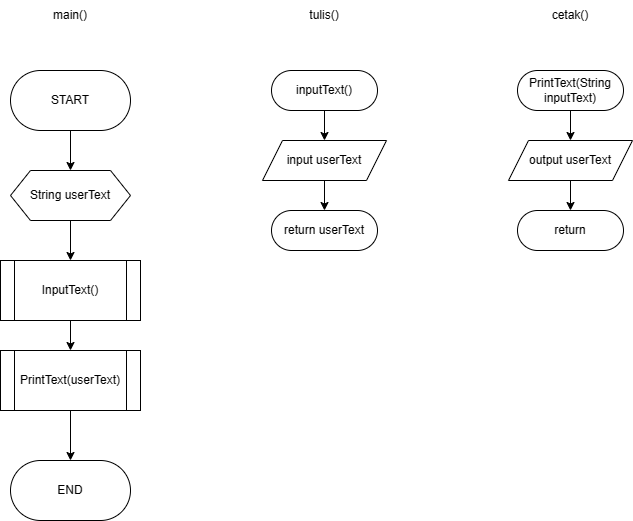

The diagram above was exported from draw.io. Its source (the exported page's mxGraphModel, read from the mxfile embedded in the PNG):
<mxGraphModel dx="1318" dy="569" grid="1" gridSize="10" guides="1" tooltips="1" connect="1" arrows="1" fold="1" page="1" pageScale="1" pageWidth="827" pageHeight="1169" math="0" shadow="0">
  <root>
    <mxCell id="0" />
    <mxCell id="1" parent="0" />
    <mxCell id="7qkKaQVdPN6oB_c-gMz0-18" value="" style="edgeStyle=orthogonalEdgeStyle;rounded=0;orthogonalLoop=1;jettySize=auto;html=1;" edge="1" parent="1" source="7qkKaQVdPN6oB_c-gMz0-1" target="7qkKaQVdPN6oB_c-gMz0-3">
      <mxGeometry relative="1" as="geometry" />
    </mxCell>
    <mxCell id="7qkKaQVdPN6oB_c-gMz0-1" value="START" style="rounded=1;whiteSpace=wrap;html=1;arcSize=50;" vertex="1" parent="1">
      <mxGeometry x="100" y="90" width="120" height="60" as="geometry" />
    </mxCell>
    <mxCell id="7qkKaQVdPN6oB_c-gMz0-2" value="END" style="rounded=1;whiteSpace=wrap;html=1;arcSize=50;" vertex="1" parent="1">
      <mxGeometry x="100" y="480" width="120" height="60" as="geometry" />
    </mxCell>
    <mxCell id="7qkKaQVdPN6oB_c-gMz0-19" value="" style="edgeStyle=orthogonalEdgeStyle;rounded=0;orthogonalLoop=1;jettySize=auto;html=1;" edge="1" parent="1" source="7qkKaQVdPN6oB_c-gMz0-3" target="7qkKaQVdPN6oB_c-gMz0-8">
      <mxGeometry relative="1" as="geometry" />
    </mxCell>
    <mxCell id="7qkKaQVdPN6oB_c-gMz0-3" value="String userText" style="shape=hexagon;perimeter=hexagonPerimeter2;whiteSpace=wrap;html=1;fixedSize=1;" vertex="1" parent="1">
      <mxGeometry x="100" y="190" width="120" height="50" as="geometry" />
    </mxCell>
    <mxCell id="7qkKaQVdPN6oB_c-gMz0-5" value="tulis()" style="text;html=1;strokeColor=none;fillColor=none;align=center;verticalAlign=middle;whiteSpace=wrap;rounded=0;" vertex="1" parent="1">
      <mxGeometry x="384" y="20" width="60" height="30" as="geometry" />
    </mxCell>
    <mxCell id="7qkKaQVdPN6oB_c-gMz0-6" value="cetak()" style="text;html=1;strokeColor=none;fillColor=none;align=center;verticalAlign=middle;whiteSpace=wrap;rounded=0;" vertex="1" parent="1">
      <mxGeometry x="630" y="20" width="60" height="30" as="geometry" />
    </mxCell>
    <mxCell id="7qkKaQVdPN6oB_c-gMz0-7" value="main()" style="text;html=1;strokeColor=none;fillColor=none;align=center;verticalAlign=middle;whiteSpace=wrap;rounded=0;" vertex="1" parent="1">
      <mxGeometry x="130" y="20" width="60" height="30" as="geometry" />
    </mxCell>
    <mxCell id="7qkKaQVdPN6oB_c-gMz0-20" value="" style="edgeStyle=orthogonalEdgeStyle;rounded=0;orthogonalLoop=1;jettySize=auto;html=1;" edge="1" parent="1" source="7qkKaQVdPN6oB_c-gMz0-8" target="7qkKaQVdPN6oB_c-gMz0-9">
      <mxGeometry relative="1" as="geometry" />
    </mxCell>
    <mxCell id="7qkKaQVdPN6oB_c-gMz0-8" value="InputText()" style="shape=process;whiteSpace=wrap;html=1;backgroundOutline=1;" vertex="1" parent="1">
      <mxGeometry x="90" y="280" width="140" height="60" as="geometry" />
    </mxCell>
    <mxCell id="7qkKaQVdPN6oB_c-gMz0-21" value="" style="edgeStyle=orthogonalEdgeStyle;rounded=0;orthogonalLoop=1;jettySize=auto;html=1;" edge="1" parent="1" source="7qkKaQVdPN6oB_c-gMz0-9" target="7qkKaQVdPN6oB_c-gMz0-2">
      <mxGeometry relative="1" as="geometry" />
    </mxCell>
    <mxCell id="7qkKaQVdPN6oB_c-gMz0-9" value="PrintText(userText)" style="shape=process;whiteSpace=wrap;html=1;backgroundOutline=1;" vertex="1" parent="1">
      <mxGeometry x="90" y="370" width="140" height="60" as="geometry" />
    </mxCell>
    <mxCell id="7qkKaQVdPN6oB_c-gMz0-23" value="" style="edgeStyle=orthogonalEdgeStyle;rounded=0;orthogonalLoop=1;jettySize=auto;html=1;" edge="1" parent="1" source="7qkKaQVdPN6oB_c-gMz0-10" target="7qkKaQVdPN6oB_c-gMz0-11">
      <mxGeometry relative="1" as="geometry" />
    </mxCell>
    <mxCell id="7qkKaQVdPN6oB_c-gMz0-10" value="inputText()" style="rounded=1;whiteSpace=wrap;html=1;arcSize=50;" vertex="1" parent="1">
      <mxGeometry x="361" y="90" width="106" height="40" as="geometry" />
    </mxCell>
    <mxCell id="7qkKaQVdPN6oB_c-gMz0-25" value="" style="edgeStyle=orthogonalEdgeStyle;rounded=0;orthogonalLoop=1;jettySize=auto;html=1;" edge="1" parent="1" source="7qkKaQVdPN6oB_c-gMz0-11" target="7qkKaQVdPN6oB_c-gMz0-12">
      <mxGeometry relative="1" as="geometry" />
    </mxCell>
    <mxCell id="7qkKaQVdPN6oB_c-gMz0-11" value="input userText" style="shape=parallelogram;perimeter=parallelogramPerimeter;whiteSpace=wrap;html=1;fixedSize=1;" vertex="1" parent="1">
      <mxGeometry x="352" y="160" width="124" height="40" as="geometry" />
    </mxCell>
    <mxCell id="7qkKaQVdPN6oB_c-gMz0-12" value="return userText" style="rounded=1;whiteSpace=wrap;html=1;arcSize=50;" vertex="1" parent="1">
      <mxGeometry x="361" y="230" width="106" height="40" as="geometry" />
    </mxCell>
    <mxCell id="7qkKaQVdPN6oB_c-gMz0-24" value="" style="edgeStyle=orthogonalEdgeStyle;rounded=0;orthogonalLoop=1;jettySize=auto;html=1;" edge="1" parent="1" source="7qkKaQVdPN6oB_c-gMz0-13" target="7qkKaQVdPN6oB_c-gMz0-17">
      <mxGeometry relative="1" as="geometry" />
    </mxCell>
    <mxCell id="7qkKaQVdPN6oB_c-gMz0-13" value="PrintText(String inputText)" style="rounded=1;whiteSpace=wrap;html=1;arcSize=50;" vertex="1" parent="1">
      <mxGeometry x="607" y="90" width="106" height="40" as="geometry" />
    </mxCell>
    <mxCell id="7qkKaQVdPN6oB_c-gMz0-14" value="return" style="rounded=1;whiteSpace=wrap;html=1;arcSize=50;" vertex="1" parent="1">
      <mxGeometry x="607" y="230" width="106" height="40" as="geometry" />
    </mxCell>
    <mxCell id="7qkKaQVdPN6oB_c-gMz0-26" value="" style="edgeStyle=orthogonalEdgeStyle;rounded=0;orthogonalLoop=1;jettySize=auto;html=1;" edge="1" parent="1" source="7qkKaQVdPN6oB_c-gMz0-17" target="7qkKaQVdPN6oB_c-gMz0-14">
      <mxGeometry relative="1" as="geometry" />
    </mxCell>
    <mxCell id="7qkKaQVdPN6oB_c-gMz0-17" value="output userText" style="shape=parallelogram;perimeter=parallelogramPerimeter;whiteSpace=wrap;html=1;fixedSize=1;" vertex="1" parent="1">
      <mxGeometry x="598" y="160" width="124" height="40" as="geometry" />
    </mxCell>
  </root>
</mxGraphModel>